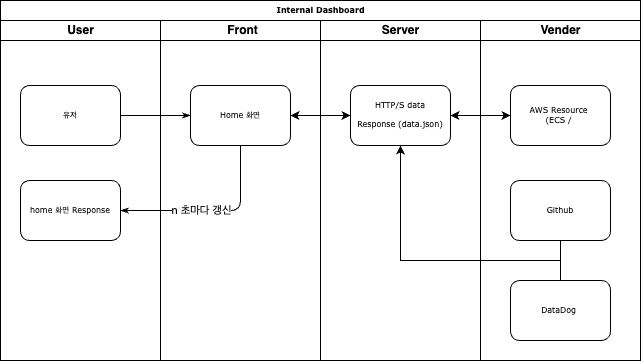

The diagram above was exported from draw.io. Its source (the exported page's mxGraphModel, read from the mxfile embedded in the PNG):
<mxGraphModel dx="989" dy="525" grid="1" gridSize="10" guides="1" tooltips="1" connect="1" arrows="1" fold="1" page="1" pageScale="1" pageWidth="1100" pageHeight="850" background="none" math="0" shadow="0">
  <root>
    <mxCell id="0" />
    <mxCell id="1" parent="0" />
    <mxCell id="77e6c97f196da883-1" value="Internal Dashboard" style="swimlane;html=1;childLayout=stackLayout;startSize=20;rounded=0;shadow=0;labelBackgroundColor=none;strokeWidth=1;fontFamily=Verdana;fontSize=8;align=center;" parent="1" vertex="1">
      <mxGeometry x="70" y="40" width="640" height="360" as="geometry" />
    </mxCell>
    <mxCell id="77e6c97f196da883-2" value="User" style="swimlane;html=1;startSize=20;" parent="77e6c97f196da883-1" vertex="1">
      <mxGeometry y="20" width="160" height="340" as="geometry" />
    </mxCell>
    <mxCell id="77e6c97f196da883-8" value="유저" style="rounded=1;whiteSpace=wrap;html=1;shadow=0;labelBackgroundColor=none;strokeWidth=1;fontFamily=Verdana;fontSize=8;align=center;" parent="77e6c97f196da883-2" vertex="1">
      <mxGeometry x="20" y="65" width="100" height="60" as="geometry" />
    </mxCell>
    <mxCell id="MEdydmamKzlu7ms888l1-45" value="home 화면 Response" style="rounded=1;whiteSpace=wrap;html=1;shadow=0;labelBackgroundColor=none;strokeWidth=1;fontFamily=Verdana;fontSize=8;align=center;" vertex="1" parent="77e6c97f196da883-2">
      <mxGeometry x="20" y="160" width="100" height="60" as="geometry" />
    </mxCell>
    <mxCell id="77e6c97f196da883-26" style="edgeStyle=orthogonalEdgeStyle;rounded=1;html=1;labelBackgroundColor=none;startArrow=none;startFill=0;startSize=5;endArrow=classicThin;endFill=1;endSize=5;jettySize=auto;orthogonalLoop=1;strokeWidth=1;fontFamily=Verdana;fontSize=8" parent="77e6c97f196da883-1" source="77e6c97f196da883-8" target="77e6c97f196da883-11" edge="1">
      <mxGeometry relative="1" as="geometry" />
    </mxCell>
    <mxCell id="77e6c97f196da883-27" style="edgeStyle=orthogonalEdgeStyle;rounded=1;html=1;labelBackgroundColor=none;startArrow=none;startFill=0;startSize=5;endArrow=classicThin;endFill=1;endSize=5;jettySize=auto;orthogonalLoop=1;strokeWidth=1;fontFamily=Verdana;fontSize=8;entryX=1;entryY=0.5;entryDx=0;entryDy=0;" parent="77e6c97f196da883-1" source="77e6c97f196da883-11" target="MEdydmamKzlu7ms888l1-45" edge="1">
      <mxGeometry relative="1" as="geometry">
        <Array as="points">
          <mxPoint x="240" y="210" />
        </Array>
        <mxPoint x="140" y="180" as="targetPoint" />
      </mxGeometry>
    </mxCell>
    <mxCell id="MEdydmamKzlu7ms888l1-46" value="n 초마다 갱신" style="edgeLabel;html=1;align=center;verticalAlign=middle;resizable=0;points=[];" vertex="1" connectable="0" parent="77e6c97f196da883-27">
      <mxGeometry x="-0.0095" relative="1" as="geometry">
        <mxPoint x="-13" as="offset" />
      </mxGeometry>
    </mxCell>
    <mxCell id="77e6c97f196da883-28" style="edgeStyle=orthogonalEdgeStyle;rounded=1;html=1;labelBackgroundColor=none;startArrow=none;startFill=0;startSize=5;endArrow=classicThin;endFill=1;endSize=5;jettySize=auto;orthogonalLoop=1;strokeWidth=1;fontFamily=Verdana;fontSize=8" parent="77e6c97f196da883-1" target="77e6c97f196da883-12" edge="1">
      <mxGeometry relative="1" as="geometry">
        <mxPoint x="120" y="205" as="sourcePoint" />
      </mxGeometry>
    </mxCell>
    <mxCell id="77e6c97f196da883-30" style="edgeStyle=orthogonalEdgeStyle;rounded=1;html=1;labelBackgroundColor=none;startArrow=none;startFill=0;startSize=5;endArrow=classicThin;endFill=1;endSize=5;jettySize=auto;orthogonalLoop=1;strokeWidth=1;fontFamily=Verdana;fontSize=8" parent="77e6c97f196da883-1" source="77e6c97f196da883-13" edge="1">
      <mxGeometry relative="1" as="geometry">
        <mxPoint x="70" y="235" as="targetPoint" />
      </mxGeometry>
    </mxCell>
    <mxCell id="77e6c97f196da883-31" style="edgeStyle=orthogonalEdgeStyle;rounded=1;html=1;labelBackgroundColor=none;startArrow=none;startFill=0;startSize=5;endArrow=classicThin;endFill=1;endSize=5;jettySize=auto;orthogonalLoop=1;strokeWidth=1;fontFamily=Verdana;fontSize=8" parent="77e6c97f196da883-1" source="77e6c97f196da883-16" edge="1">
      <mxGeometry relative="1" as="geometry">
        <mxPoint x="70" y="235" as="targetPoint" />
      </mxGeometry>
    </mxCell>
    <mxCell id="77e6c97f196da883-32" style="edgeStyle=orthogonalEdgeStyle;rounded=1;html=1;labelBackgroundColor=none;startArrow=none;startFill=0;startSize=5;endArrow=classicThin;endFill=1;endSize=5;jettySize=auto;orthogonalLoop=1;strokeWidth=1;fontFamily=Verdana;fontSize=8" parent="77e6c97f196da883-1" source="77e6c97f196da883-20" edge="1">
      <mxGeometry relative="1" as="geometry">
        <Array as="points">
          <mxPoint x="20" y="690" />
          <mxPoint x="20" y="370" />
          <mxPoint x="70" y="370" />
        </Array>
        <mxPoint x="70" y="235" as="targetPoint" />
      </mxGeometry>
    </mxCell>
    <mxCell id="77e6c97f196da883-33" style="edgeStyle=orthogonalEdgeStyle;rounded=1;html=1;labelBackgroundColor=none;startArrow=none;startFill=0;startSize=5;endArrow=classicThin;endFill=1;endSize=5;jettySize=auto;orthogonalLoop=1;strokeWidth=1;fontFamily=Verdana;fontSize=8" parent="77e6c97f196da883-1" target="77e6c97f196da883-15" edge="1">
      <mxGeometry relative="1" as="geometry">
        <mxPoint x="440" y="290" as="sourcePoint" />
      </mxGeometry>
    </mxCell>
    <mxCell id="77e6c97f196da883-39" style="edgeStyle=orthogonalEdgeStyle;rounded=1;html=1;labelBackgroundColor=none;startArrow=none;startFill=0;startSize=5;endArrow=classicThin;endFill=1;endSize=5;jettySize=auto;orthogonalLoop=1;strokeWidth=1;fontFamily=Verdana;fontSize=8" parent="77e6c97f196da883-1" source="77e6c97f196da883-20" edge="1">
      <mxGeometry relative="1" as="geometry">
        <mxPoint x="670" y="690" as="targetPoint" />
      </mxGeometry>
    </mxCell>
    <mxCell id="77e6c97f196da883-40" style="edgeStyle=orthogonalEdgeStyle;rounded=1;html=1;labelBackgroundColor=none;startArrow=none;startFill=0;startSize=5;endArrow=classicThin;endFill=1;endSize=5;jettySize=auto;orthogonalLoop=1;strokeWidth=1;fontFamily=Verdana;fontSize=8" parent="77e6c97f196da883-1" target="77e6c97f196da883-24" edge="1">
      <mxGeometry relative="1" as="geometry">
        <mxPoint x="770" y="690" as="sourcePoint" />
      </mxGeometry>
    </mxCell>
    <mxCell id="107ba76e4e335f99-1" style="edgeStyle=orthogonalEdgeStyle;rounded=1;html=1;labelBackgroundColor=none;startArrow=none;startFill=0;startSize=5;endArrow=classicThin;endFill=1;endSize=5;jettySize=auto;orthogonalLoop=1;strokeWidth=1;fontFamily=Verdana;fontSize=8" parent="77e6c97f196da883-1" target="77e6c97f196da883-18" edge="1">
      <mxGeometry relative="1" as="geometry">
        <mxPoint x="610" y="450" as="sourcePoint" />
      </mxGeometry>
    </mxCell>
    <mxCell id="107ba76e4e335f99-2" style="edgeStyle=orthogonalEdgeStyle;rounded=1;html=1;labelBackgroundColor=none;startArrow=none;startFill=0;startSize=5;endArrow=classicThin;endFill=1;endSize=5;jettySize=auto;orthogonalLoop=1;strokeWidth=1;fontFamily=Verdana;fontSize=8" parent="77e6c97f196da883-1" target="77e6c97f196da883-14" edge="1">
      <mxGeometry relative="1" as="geometry">
        <Array as="points">
          <mxPoint x="660" y="610" />
          <mxPoint x="660" y="550" />
          <mxPoint x="400" y="550" />
        </Array>
        <mxPoint x="670" y="610" as="sourcePoint" />
      </mxGeometry>
    </mxCell>
    <mxCell id="107ba76e4e335f99-3" style="edgeStyle=orthogonalEdgeStyle;rounded=1;html=1;labelBackgroundColor=none;startArrow=none;startFill=0;startSize=5;endArrow=classicThin;endFill=1;endSize=5;jettySize=auto;orthogonalLoop=1;strokeColor=#000000;strokeWidth=1;fontFamily=Verdana;fontSize=8;fontColor=#000000;" parent="77e6c97f196da883-1" source="77e6c97f196da883-22" edge="1">
      <mxGeometry relative="1" as="geometry">
        <mxPoint x="610" y="610" as="targetPoint" />
      </mxGeometry>
    </mxCell>
    <mxCell id="107ba76e4e335f99-4" style="edgeStyle=orthogonalEdgeStyle;rounded=1;html=1;labelBackgroundColor=none;startArrow=none;startFill=0;startSize=5;endArrow=classicThin;endFill=1;endSize=5;jettySize=auto;orthogonalLoop=1;strokeWidth=1;fontFamily=Verdana;fontSize=8" parent="77e6c97f196da883-1" target="77e6c97f196da883-10" edge="1">
      <mxGeometry relative="1" as="geometry">
        <Array as="points">
          <mxPoint x="660" y="610" />
          <mxPoint x="660" y="550" />
          <mxPoint x="80" y="550" />
        </Array>
        <mxPoint x="670" y="610" as="sourcePoint" />
      </mxGeometry>
    </mxCell>
    <mxCell id="107ba76e4e335f99-5" style="edgeStyle=orthogonalEdgeStyle;rounded=1;html=1;labelBackgroundColor=none;startArrow=none;startFill=0;startSize=5;endArrow=classicThin;endFill=1;endSize=5;jettySize=auto;orthogonalLoop=1;strokeWidth=1;fontFamily=Verdana;fontSize=8" parent="77e6c97f196da883-1" source="77e6c97f196da883-10" edge="1">
      <mxGeometry relative="1" as="geometry">
        <Array as="points">
          <mxPoint x="80" y="650" />
          <mxPoint x="490" y="650" />
          <mxPoint x="490" y="610" />
        </Array>
        <mxPoint x="510" y="610" as="targetPoint" />
      </mxGeometry>
    </mxCell>
    <mxCell id="107ba76e4e335f99-6" style="edgeStyle=orthogonalEdgeStyle;rounded=1;html=1;labelBackgroundColor=none;startArrow=none;startFill=0;startSize=5;endArrow=classicThin;endFill=1;endSize=5;jettySize=auto;orthogonalLoop=1;strokeWidth=1;fontFamily=Verdana;fontSize=8" parent="77e6c97f196da883-1" source="77e6c97f196da883-14" edge="1">
      <mxGeometry relative="1" as="geometry">
        <mxPoint x="510" y="610" as="targetPoint" />
      </mxGeometry>
    </mxCell>
    <mxCell id="77e6c97f196da883-3" value="&lt;span style=&quot;white-space: pre;&quot;&gt;&#09;&lt;/span&gt;Front&lt;span style=&quot;white-space: pre;&quot;&gt;&#09;&lt;/span&gt;" style="swimlane;html=1;startSize=20;" parent="77e6c97f196da883-1" vertex="1">
      <mxGeometry x="160" y="20" width="160" height="340" as="geometry" />
    </mxCell>
    <mxCell id="77e6c97f196da883-11" value="Home 화면" style="rounded=1;whiteSpace=wrap;html=1;shadow=0;labelBackgroundColor=none;strokeWidth=1;fontFamily=Verdana;fontSize=8;align=center;" parent="77e6c97f196da883-3" vertex="1">
      <mxGeometry x="30" y="65" width="100" height="60" as="geometry" />
    </mxCell>
    <mxCell id="77e6c97f196da883-4" value="Server" style="swimlane;html=1;startSize=20;" parent="77e6c97f196da883-1" vertex="1">
      <mxGeometry x="320" y="20" width="160" height="340" as="geometry" />
    </mxCell>
    <mxCell id="77e6c97f196da883-29" style="edgeStyle=orthogonalEdgeStyle;rounded=1;html=1;labelBackgroundColor=none;startArrow=none;startFill=0;startSize=5;endArrow=classicThin;endFill=1;endSize=5;jettySize=auto;orthogonalLoop=1;strokeWidth=1;fontFamily=Verdana;fontSize=8" parent="77e6c97f196da883-4" target="77e6c97f196da883-13" edge="1">
      <mxGeometry relative="1" as="geometry">
        <mxPoint x="80" y="215" as="sourcePoint" />
      </mxGeometry>
    </mxCell>
    <mxCell id="MEdydmamKzlu7ms888l1-2" value="HTTP/S data&lt;br&gt;&lt;br&gt;Response (data.json)" style="rounded=1;whiteSpace=wrap;html=1;shadow=0;labelBackgroundColor=none;strokeWidth=1;fontFamily=Verdana;fontSize=8;align=center;" vertex="1" parent="77e6c97f196da883-4">
      <mxGeometry x="30" y="65" width="100" height="60" as="geometry" />
    </mxCell>
    <mxCell id="77e6c97f196da883-5" value="Vender" style="swimlane;html=1;startSize=20;" parent="77e6c97f196da883-1" vertex="1">
      <mxGeometry x="480" y="20" width="160" height="340" as="geometry" />
    </mxCell>
    <mxCell id="77e6c97f196da883-34" style="edgeStyle=orthogonalEdgeStyle;rounded=1;html=1;labelBackgroundColor=none;startArrow=none;startFill=0;startSize=5;endArrow=classicThin;endFill=1;endSize=5;jettySize=auto;orthogonalLoop=1;strokeColor=#000000;strokeWidth=1;fontFamily=Verdana;fontSize=8;fontColor=#000000;" parent="77e6c97f196da883-5" target="77e6c97f196da883-16" edge="1">
      <mxGeometry relative="1" as="geometry">
        <mxPoint x="80" y="300" as="sourcePoint" />
      </mxGeometry>
    </mxCell>
    <mxCell id="77e6c97f196da883-35" style="edgeStyle=orthogonalEdgeStyle;rounded=1;html=1;labelBackgroundColor=none;startArrow=none;startFill=0;startSize=5;endArrow=classicThin;endFill=1;endSize=5;jettySize=auto;orthogonalLoop=1;strokeWidth=1;fontFamily=Verdana;fontSize=8" parent="77e6c97f196da883-5" target="77e6c97f196da883-17" edge="1">
      <mxGeometry relative="1" as="geometry">
        <mxPoint x="80" y="380" as="sourcePoint" />
      </mxGeometry>
    </mxCell>
    <mxCell id="77e6c97f196da883-36" style="edgeStyle=orthogonalEdgeStyle;rounded=1;html=1;labelBackgroundColor=none;startArrow=none;startFill=0;startSize=5;endArrow=classicThin;endFill=1;endSize=5;jettySize=auto;orthogonalLoop=1;strokeWidth=1;fontFamily=Verdana;fontSize=8" parent="77e6c97f196da883-5" target="77e6c97f196da883-20" edge="1">
      <mxGeometry relative="1" as="geometry">
        <mxPoint x="80" y="620" as="sourcePoint" />
      </mxGeometry>
    </mxCell>
    <mxCell id="MEdydmamKzlu7ms888l1-4" value="AWS Resource&amp;nbsp;&lt;br&gt;(ECS /&amp;nbsp;" style="rounded=1;whiteSpace=wrap;html=1;shadow=0;labelBackgroundColor=none;strokeWidth=1;fontFamily=Verdana;fontSize=8;align=center;" vertex="1" parent="77e6c97f196da883-5">
      <mxGeometry x="30" y="65" width="100" height="60" as="geometry" />
    </mxCell>
    <mxCell id="MEdydmamKzlu7ms888l1-8" value="Github" style="rounded=1;whiteSpace=wrap;html=1;shadow=0;labelBackgroundColor=none;strokeWidth=1;fontFamily=Verdana;fontSize=8;align=center;" vertex="1" parent="77e6c97f196da883-5">
      <mxGeometry x="30" y="160" width="100" height="60" as="geometry" />
    </mxCell>
    <mxCell id="MEdydmamKzlu7ms888l1-42" value="DataDog&amp;nbsp;" style="rounded=1;whiteSpace=wrap;html=1;shadow=0;labelBackgroundColor=none;strokeWidth=1;fontFamily=Verdana;fontSize=8;align=center;" vertex="1" parent="77e6c97f196da883-5">
      <mxGeometry x="30" y="260" width="100" height="60" as="geometry" />
    </mxCell>
    <mxCell id="MEdydmamKzlu7ms888l1-3" style="edgeStyle=orthogonalEdgeStyle;rounded=0;orthogonalLoop=1;jettySize=auto;html=1;" edge="1" parent="77e6c97f196da883-1" source="77e6c97f196da883-11" target="MEdydmamKzlu7ms888l1-2">
      <mxGeometry relative="1" as="geometry" />
    </mxCell>
    <mxCell id="MEdydmamKzlu7ms888l1-5" style="edgeStyle=orthogonalEdgeStyle;rounded=0;orthogonalLoop=1;jettySize=auto;html=1;" edge="1" parent="77e6c97f196da883-1" source="MEdydmamKzlu7ms888l1-2" target="MEdydmamKzlu7ms888l1-4">
      <mxGeometry relative="1" as="geometry" />
    </mxCell>
    <mxCell id="MEdydmamKzlu7ms888l1-6" style="edgeStyle=orthogonalEdgeStyle;rounded=0;orthogonalLoop=1;jettySize=auto;html=1;" edge="1" parent="77e6c97f196da883-1" source="MEdydmamKzlu7ms888l1-4" target="MEdydmamKzlu7ms888l1-2">
      <mxGeometry relative="1" as="geometry" />
    </mxCell>
    <mxCell id="MEdydmamKzlu7ms888l1-7" style="edgeStyle=orthogonalEdgeStyle;rounded=0;orthogonalLoop=1;jettySize=auto;html=1;" edge="1" parent="77e6c97f196da883-1" source="MEdydmamKzlu7ms888l1-2" target="77e6c97f196da883-11">
      <mxGeometry relative="1" as="geometry" />
    </mxCell>
    <mxCell id="MEdydmamKzlu7ms888l1-43" style="edgeStyle=orthogonalEdgeStyle;rounded=0;orthogonalLoop=1;jettySize=auto;html=1;entryX=0.5;entryY=1;entryDx=0;entryDy=0;" edge="1" parent="77e6c97f196da883-1" source="MEdydmamKzlu7ms888l1-8" target="MEdydmamKzlu7ms888l1-2">
      <mxGeometry relative="1" as="geometry">
        <Array as="points">
          <mxPoint x="560" y="260" />
          <mxPoint x="400" y="260" />
        </Array>
      </mxGeometry>
    </mxCell>
    <mxCell id="MEdydmamKzlu7ms888l1-44" style="edgeStyle=orthogonalEdgeStyle;rounded=0;orthogonalLoop=1;jettySize=auto;html=1;" edge="1" parent="77e6c97f196da883-1" source="MEdydmamKzlu7ms888l1-42" target="MEdydmamKzlu7ms888l1-2">
      <mxGeometry relative="1" as="geometry">
        <Array as="points">
          <mxPoint x="560" y="260" />
          <mxPoint x="400" y="260" />
        </Array>
      </mxGeometry>
    </mxCell>
  </root>
</mxGraphModel>